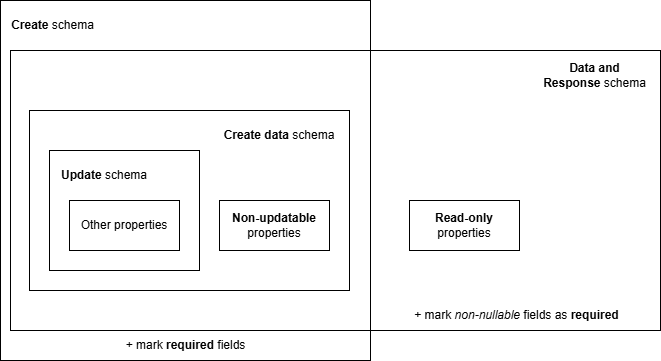

The diagram above was exported from draw.io. Its source (the exported page's mxGraphModel, read from the mxfile embedded in the PNG):
<mxGraphModel dx="761" dy="622" grid="1" gridSize="10" guides="1" tooltips="1" connect="1" arrows="1" fold="1" page="1" pageScale="1" pageWidth="827" pageHeight="1169" background="#ffffff" math="0" shadow="0">
  <root>
    <mxCell id="0" />
    <mxCell id="1" parent="0" />
    <mxCell id="fB3cXz2xs1f0AaOASYsk-10" value="" style="rounded=0;whiteSpace=wrap;html=1;strokeColor=light-dark(#000000,#FFFF66);" parent="1" vertex="1">
      <mxGeometry x="20" y="20" width="370" height="360" as="geometry" />
    </mxCell>
    <mxCell id="fB3cXz2xs1f0AaOASYsk-8" value="" style="rounded=0;whiteSpace=wrap;html=1;strokeWidth=1;strokeColor=light-dark(#000000,#CC99FF);" parent="1" vertex="1">
      <mxGeometry x="49" y="130" width="320" height="180" as="geometry" />
    </mxCell>
    <mxCell id="fB3cXz2xs1f0AaOASYsk-7" value="" style="rounded=0;whiteSpace=wrap;html=1;strokeColor=light-dark(#000000,#FF9999);" parent="1" vertex="1">
      <mxGeometry x="69" y="170" width="150" height="120" as="geometry" />
    </mxCell>
    <mxCell id="fB3cXz2xs1f0AaOASYsk-2" value="&lt;b&gt;Non-updatable&lt;/b&gt;&lt;div&gt;properties&lt;/div&gt;" style="rounded=0;whiteSpace=wrap;html=1;" parent="1" vertex="1">
      <mxGeometry x="239" y="220" width="110" height="50" as="geometry" />
    </mxCell>
    <mxCell id="fB3cXz2xs1f0AaOASYsk-4" value="&lt;b&gt;Update&lt;/b&gt; schema" style="text;html=1;align=center;verticalAlign=middle;whiteSpace=wrap;rounded=0;fontColor=light-dark(#000000,#FF9999);" parent="1" vertex="1">
      <mxGeometry x="79" y="180" width="90" height="30" as="geometry" />
    </mxCell>
    <mxCell id="fB3cXz2xs1f0AaOASYsk-5" value="&lt;b&gt;Read-only&lt;/b&gt;&lt;div&gt;properties&lt;/div&gt;" style="rounded=0;whiteSpace=wrap;html=1;" parent="1" vertex="1">
      <mxGeometry x="429" y="220" width="110" height="50" as="geometry" />
    </mxCell>
    <mxCell id="fB3cXz2xs1f0AaOASYsk-6" value="Other properties" style="rounded=0;whiteSpace=wrap;html=1;" parent="1" vertex="1">
      <mxGeometry x="89" y="220" width="110" height="50" as="geometry" />
    </mxCell>
    <mxCell id="fB3cXz2xs1f0AaOASYsk-9" value="&lt;b&gt;Create&lt;/b&gt; schema" style="text;html=1;align=center;verticalAlign=middle;whiteSpace=wrap;rounded=0;fontColor=light-dark(#000000,#FFFF66);" parent="1" vertex="1">
      <mxGeometry x="30" y="30" width="85" height="30" as="geometry" />
    </mxCell>
    <mxCell id="fB3cXz2xs1f0AaOASYsk-11" value="+ mark &lt;b&gt;required&lt;/b&gt; fields" style="text;html=1;align=center;verticalAlign=middle;whiteSpace=wrap;rounded=0;" parent="1" vertex="1">
      <mxGeometry x="82.5" y="350" width="245" height="30" as="geometry" />
    </mxCell>
    <mxCell id="SzrnQQccVoB7cLs3YHVP-1" value="&lt;b&gt;Create data&lt;/b&gt;&amp;nbsp;schema" style="text;html=1;align=center;verticalAlign=middle;whiteSpace=wrap;rounded=0;fontColor=light-dark(#000000,#CC99FF);" parent="1" vertex="1">
      <mxGeometry x="239" y="140" width="120" height="30" as="geometry" />
    </mxCell>
    <mxCell id="Wkf9nSOaw0E5eCEZ5yeq-2" value="+ mark &lt;i&gt;non-nullable&lt;/i&gt; fields as&amp;nbsp;&lt;b&gt;required&lt;/b&gt;" style="text;html=1;align=center;verticalAlign=middle;whiteSpace=wrap;rounded=0;" parent="1" vertex="1">
      <mxGeometry x="414" y="320" width="245" height="30" as="geometry" />
    </mxCell>
    <mxCell id="Wkf9nSOaw0E5eCEZ5yeq-3" value="&lt;b&gt;Data and Response&lt;/b&gt;&amp;nbsp;schema" style="text;html=1;align=center;verticalAlign=middle;whiteSpace=wrap;rounded=0;fontColor=light-dark(#000000,#99FF99);" parent="1" vertex="1">
      <mxGeometry x="560" y="80" width="109" height="30" as="geometry" />
    </mxCell>
    <mxCell id="Wkf9nSOaw0E5eCEZ5yeq-1" value="" style="rounded=0;whiteSpace=wrap;html=1;strokeWidth=1;strokeColor=light-dark(#000000,#99FF99);fillColor=none;gradientColor=none;" parent="1" vertex="1">
      <mxGeometry x="30" y="70" width="650" height="280" as="geometry" />
    </mxCell>
  </root>
</mxGraphModel>